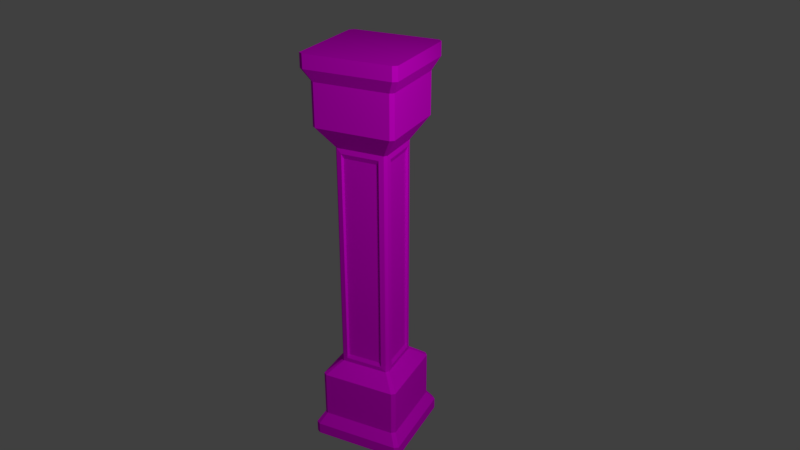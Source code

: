 # Source: pillar.blend  (saved by Blender 2.79.0; exported with 4.5.12 LTS)
import bpy
from mathutils import Matrix  # noqa: F401  (used for matrix-valued properties, if any)

bpy.ops.wm.read_factory_settings(use_empty=True)
scene = bpy.context.scene
scene.name = 'Scene'

# ---- collections
col_collection_1 = bpy.data.collections.new('Collection 1'); scene.collection.children.link(col_collection_1)

# ---- images (referenced by path relative to the original .blend; pixels are not part of the script)
import os
ASSET_DIR = os.environ.get("B2B_ASSET_DIR", "")  # directory of the original .blend (textures are referenced by path, not embedded)
HERE = os.path.dirname(os.path.abspath(__file__))  # packed textures are extracted next to this script under _unpacked/

def load_image(name, relpath, width, height, colorspace="sRGB"):
    """Load a texture the original file referenced (path relative to the .blend, or extracted next to this script)."""
    p = next((c for c in (os.path.join(HERE, relpath), os.path.join(ASSET_DIR, relpath)) if relpath and os.path.exists(c)), "")
    if p:
        img = bpy.data.images.load(p, check_existing=True)
        img.name = name
    else:  # same state as the original file: an image datablock whose file is absent (Cycles renders it pink)
        img = bpy.data.images.new(name, width, height)
        img.source = "FILE"
        img.filepath = "//" + (relpath or name)
    img.colorspace_settings.name = colorspace
    return img
img_pillar3_png = load_image('pillar3.png', 'pillar3.png', 1024, 1024, 'sRGB')

# ---- materials (node trees are filled in below, after node groups)
mat_material = bpy.data.materials.new('Material')
mat_material.alpha_threshold = 0.0
mat_material.roughness = 0.5
mat_material.line_color = (0.0, 0.0, 0.0, 1.0)

# ---- material node trees
mat_material.use_nodes = True; mat_material.node_tree.nodes.clear()
_N = mat_material.node_tree.nodes; _L = mat_material.node_tree.links
n0 = _N.new('ShaderNodeOutputMaterial'); n0.name = 'Material Output'; n0.location = (300, 300)
n1 = _N.new('ShaderNodeBsdfDiffuse'); n1.name = 'Diffuse BSDF'; n1.location = (178, 156)
n2 = _N.new('ShaderNodeTexImage'); n2.name = 'Image Texture'; n2.location = (-98, 118)
n2.width = 140
n2.image = img_pillar3_png
_L.new(n1.outputs[0], n0.inputs[0])
_L.new(n2.outputs[0], n1.inputs[0])
n0.is_active_output = True

# ---- world
world_world = bpy.data.worlds.new('World'); scene.world = world_world
world_world.color = (0.05088, 0.05088, 0.05088)
world_world.use_sun_shadow = False
world_world.sun_shadow_jitter_overblur = 0.0
world_world.cycles.sampling_method = 'MANUAL'

# ---- cameras
cam_camera = bpy.data.cameras.new('Camera')
cam_camera.clip_end = 100.0
cam_camera.lens = 35.0
cam_camera.sensor_width = 32.0
cam_camera.sensor_height = 18.0
cam_camera.ortho_scale = 7.314
cam_camera.dof.focus_distance = 0.0

# ---- lights
light_lamp = bpy.data.lights.new('Lamp', 'SPOT')
light_lamp.transmission_factor = 0.0
light_lamp.cutoff_distance = 30.0
light_lamp.energy = 2555.0
light_lamp.shadow_buffer_clip_start = 1.001
light_lamp.shadow_soft_size = 1.278
light_lamp.shadow_maximum_resolution = 0.006
light_lamp.use_absolute_resolution = True
light_lamp.spot_size = 0.7156

# ---- meshes
me_plane = bpy.data.meshes.new('Plane')
me_plane.from_pydata([(-1.0, -0.9184, 0.0), (1.0, -0.9256, 0.0), (-1.0, 0.9399, 0.0), (1.0, 0.9399, 0.0), (-1.0, 0.9399, 0.2475), (-1.0, -0.9184, 0.2475), (1.0, -0.9256, 0.2475), (1.0, 0.9399, 0.2475), (-0.8546, 0.7945, 0.4914), (-0.8546, -0.773, 0.4914), (0.8546, -0.7802, 0.4914), (0.8546, 0.7945, 0.4914), (-0.8546, 0.7945, 1.501), (-0.8546, -0.773, 1.501), (0.8546, -0.7802, 1.501), (0.8546, 0.7945, 1.501), (-0.5663, 0.3889, 1.875), (-0.5663, -0.3674, 1.875), (0.5663, -0.3746, 1.875), (0.5663, 0.3889, 1.875), (-0.5663, 0.3889, 6.546), (-0.5663, -0.3674, 6.546), (0.5663, -0.3746, 6.546), (0.5663, 0.3889, 6.546), (-0.8534, 0.7933, 7.099), (-0.8534, -0.7718, 7.099), (0.8534, -0.779, 7.099), (0.8534, 0.7933, 7.099), (-0.8534, 0.7933, 7.984), (-0.8534, -0.7718, 7.984), (0.8534, -0.779, 7.984), (0.8534, 0.7933, 7.984), (-0.9888, 0.9288, 8.243), (-0.9888, -0.9073, 8.243), (0.9888, -0.9144, 8.243), (0.9888, 0.9288, 8.243), (-0.9888, 0.9288, 8.529), (-0.9888, -0.9073, 8.529), (0.9888, -0.9144, 8.529), (0.9888, 0.9288, 8.529), (0.91, -1.0, 0.0), (0.91, 1.0, 0.0), (0.91, -1.0, 0.2475), (0.91, 1.0, 0.2475), (0.7777, -0.8546, 0.4914), (0.7777, 0.8546, 0.4914), (0.7777, -0.8546, 1.501), (0.7777, 0.8546, 1.501), (0.3994, -0.5663, 1.875), (0.3994, 0.5663, 1.875), (0.3994, -0.5663, 6.546), (0.3994, 0.5663, 6.546), (0.7766, -0.8534, 7.099), (0.7766, 0.8534, 7.099), (0.7766, -0.8534, 7.984), (0.7766, 0.8534, 7.984), (0.8998, -0.9888, 8.243), (0.8998, 0.9888, 8.243), (0.8998, -0.9888, 8.529), (0.8998, 0.9888, 8.529), (-0.9118, 1.0, 0.0), (-0.9118, 1.0, 0.2475), (-0.7792, 0.8546, 0.4914), (-0.7792, 0.8546, 1.501), (-0.4004, 0.5663, 1.875), (-0.4004, 0.5663, 6.546), (-0.7781, 0.8534, 7.099), (-0.7781, 0.8534, 7.984), (-0.9016, 0.9888, 8.243), (-0.9016, 0.9888, 8.529), (-0.9118, -1.0, 0.0), (-0.9118, -1.0, 0.2475), (-0.7792, -0.8546, 0.4914), (-0.7792, -0.8546, 1.501), (-0.4004, -0.5663, 1.875), (-0.4004, -0.5663, 6.546), (-0.7781, -0.8534, 7.099), (-0.7781, -0.8534, 7.984), (-0.9016, -0.9888, 8.243), (-0.9016, -0.9888, 8.529), (-0.5508, 0.4907, 1.774), (-0.5508, -0.4692, 1.774), (0.5508, -0.4764, 1.774), (0.5508, 0.4907, 1.774), (-0.5508, 0.4907, 6.648), (-0.5508, -0.4692, 6.648), (0.5508, -0.4764, 6.648), (0.5508, 0.4907, 6.648), (-0.5022, -0.5508, 1.774), (0.5012, -0.5508, 1.774), (-0.5022, -0.5508, 6.648), (0.5012, -0.5508, 6.648), (0.5012, 0.5508, 1.774), (0.5012, 0.5508, 6.648), (-0.5022, 0.5508, 1.774), (-0.5022, 0.5508, 6.648), (-0.5231, 0.3596, 1.958), (-0.5231, -0.339, 1.958), (0.523, -0.3457, 1.958), (0.523, 0.3596, 1.958), (-0.5231, 0.3596, 6.442), (-0.5231, -0.339, 6.442), (0.523, -0.3457, 6.442), (0.523, 0.3596, 6.442), (-0.3699, -0.5227, 1.958), (0.3689, -0.5227, 1.958), (-0.3699, -0.5227, 6.442), (0.3689, -0.5227, 6.442), (0.3689, 0.5234, 1.958), (0.3689, 0.5234, 6.442), (-0.3699, 0.5234, 1.958), (-0.3699, 0.5234, 6.442)], [], [(40, 41, 3, 1), (61, 4, 8, 62), (60, 2, 4, 61), (40, 1, 6, 42), (1, 3, 7, 6), (2, 0, 5, 4), (10, 11, 15, 14), (42, 6, 10, 44), (6, 7, 11, 10), (4, 5, 9, 8), (63, 12, 80, 94), (8, 9, 13, 12), (62, 8, 12, 63), (44, 10, 14, 46), (89, 82, 86, 91), (46, 14, 82, 89), (14, 15, 83, 82), (12, 13, 81, 80), (86, 87, 27, 26), (16, 17, 97, 96), (20, 16, 96, 100), (94, 80, 84, 95), (66, 24, 28, 67), (84, 85, 25, 24), (95, 84, 24, 66), (91, 86, 26, 52), (30, 31, 35, 34), (52, 26, 30, 54), (26, 27, 31, 30), (24, 25, 29, 28), (34, 35, 39, 38), (28, 29, 33, 32), (67, 28, 32, 68), (54, 30, 34, 56), (58, 38, 39, 59), (32, 33, 37, 36), (68, 32, 36, 69), (56, 34, 38, 58), (78, 56, 58, 79), (35, 57, 59, 39), (79, 58, 59, 69), (77, 54, 56, 78), (31, 55, 57, 35), (76, 52, 54, 77), (90, 91, 52, 76), (87, 93, 53, 27), (27, 53, 55, 31), (83, 92, 93, 87), (73, 46, 89, 88), (75, 74, 104, 106), (72, 44, 46, 73), (11, 45, 47, 15), (15, 47, 92, 83), (71, 42, 44, 72), (70, 40, 42, 71), (3, 41, 43, 7), (7, 43, 45, 11), (70, 60, 41, 40), (0, 2, 60, 70), (0, 70, 71, 5), (5, 71, 72, 9), (9, 72, 73, 13), (81, 88, 90, 85), (13, 73, 88, 81), (85, 90, 76, 25), (25, 76, 77, 29), (29, 77, 78, 33), (37, 79, 69, 36), (33, 78, 79, 37), (57, 68, 69, 59), (55, 67, 68, 57), (93, 95, 66, 53), (53, 66, 67, 55), (19, 23, 103, 99), (45, 62, 63, 47), (47, 63, 94, 92), (41, 60, 61, 43), (43, 61, 62, 45), (17, 16, 80, 81), (19, 18, 82, 83), (20, 21, 85, 84), (22, 23, 87, 86), (18, 22, 86, 82), (21, 17, 81, 85), (23, 19, 83, 87), (16, 20, 84, 80), (48, 74, 88, 89), (75, 50, 91, 90), (49, 51, 93, 92), (50, 48, 89, 91), (64, 49, 92, 94), (51, 65, 95, 93), (74, 75, 90, 88), (65, 64, 94, 95), (98, 99, 103, 102), (96, 97, 101, 100), (104, 105, 107, 106), (108, 110, 111, 109), (64, 65, 111, 110), (74, 48, 105, 104), (18, 19, 99, 98), (50, 75, 106, 107), (21, 20, 100, 101), (51, 49, 108, 109), (23, 22, 102, 103), (48, 50, 107, 105), (22, 18, 98, 102), (49, 64, 110, 108), (17, 21, 101, 97), (65, 51, 109, 111)])
_uv = me_plane.uv_layers.new(name='UVMap')
_uv.uv.foreach_set('vector', [0.7896, 0.6702, 0.5948, 0.6702, 0.6006, 0.6615, 0.7823, 0.6615, 0.552, 0.757, 0.5623, 0.7563, 0.5622, 0.7789, 0.5529, 0.7789, 0.5454, 0.8463, 0.5461, 0.8549, 0.5222, 0.8549, 0.5215, 0.8463, 0.01169, 0.827, 0.002922, 0.8266, 0.002922, 0.8027, 0.01169, 0.8031, 0.9265, 0.174, 0.9265, 0.3544, 0.9024, 0.3544, 0.9024, 0.174, 0.9265, 0.3602, 0.9265, 0.5397, 0.9024, 0.5397, 0.9024, 0.3602, 0.8785, 0.188, 0.8785, 0.3403, 0.7801, 0.3403, 0.7801, 0.188, 0.01169, 0.8031, 0.002922, 0.8027, 0.01708, 0.7785, 0.02458, 0.7788, 0.9024, 0.174, 0.9024, 0.3544, 0.8785, 0.3403, 0.8785, 0.188, 0.9024, 0.3602, 0.9024, 0.5397, 0.8786, 0.5262, 0.8785, 0.3748, 0.9443, 0.1609, 0.9385, 0.1682, 0.905, 0.1388, 0.9107, 0.1341, 0.8785, 0.3748, 0.8786, 0.5262, 0.7802, 0.5262, 0.7802, 0.3748, 0.4996, 0.8335, 0.5003, 0.8408, 0.4027, 0.8408, 0.402, 0.8335, 0.02458, 0.7788, 0.01708, 0.7785, 0.01708, 0.681, 0.02458, 0.6813, 0.7389, 0.6556, 0.7316, 0.6557, 0.7316, 0.1844, 0.7389, 0.1843, 0.7801, 0.01036, 0.7873, 0.002922, 0.8121, 0.03227, 0.8049, 0.03707, 0.7873, 0.002922, 0.9385, 0.002901, 0.905, 0.03226, 0.8121, 0.03227, 0.9385, 0.1682, 0.788, 0.1682, 0.8128, 0.1388, 0.905, 0.1388, 0.7316, 0.1844, 0.6375, 0.1844, 0.608, 0.1411, 0.7611, 0.1411, 0.4563, 0.01273, 0.53, 0.01273, 0.5273, 0.02073, 0.4594, 0.02073, 0.9669, 0.3602, 0.9669, 0.8112, 0.9627, 0.8034, 0.9627, 0.3703, 0.4408, 0.002946, 0.4465, 0.002901, 0.4463, 0.4742, 0.4407, 0.4742, 0.2241, 0.1418, 0.2167, 0.1425, 0.2167, 0.05749, 0.2241, 0.0568, 0.4463, 0.4742, 0.5397, 0.4742, 0.5681, 0.5175, 0.4157, 0.5175, 0.5538, 0.7099, 0.5613, 0.7091, 0.5613, 0.7505, 0.552, 0.7494, 0.5699, 0.6633, 0.5784, 0.6615, 0.579, 0.7029, 0.5686, 0.7029, 0.7611, 0.05547, 0.608, 0.05547, 0.5948, 0.03058, 0.7743, 0.03058, 0.02468, 0.1408, 0.0172, 0.1404, 0.0172, 0.05491, 0.02468, 0.05527, 0.7611, 0.1411, 0.608, 0.1411, 0.608, 0.05547, 0.7611, 0.05547, 0.4157, 0.5175, 0.5681, 0.5175, 0.568, 0.6031, 0.4157, 0.6031, 0.7743, 0.03058, 0.5948, 0.03058, 0.5948, 0.002901, 0.7743, 0.002901, 0.4157, 0.6031, 0.568, 0.6031, 0.5807, 0.628, 0.402, 0.628, 0.2241, 0.0568, 0.2167, 0.05749, 0.2035, 0.03108, 0.212, 0.03038, 0.7909, 0.564, 0.7804, 0.564, 0.7801, 0.5455, 0.7914, 0.5463, 0.2035, 0.6709, 0.2107, 0.6623, 0.3877, 0.6623, 0.3935, 0.6709, 0.402, 0.628, 0.5807, 0.628, 0.5807, 0.6557, 0.402, 0.6557, 0.212, 0.03038, 0.2035, 0.03108, 0.2035, 0.003599, 0.212, 0.002901, 0.01268, 0.03094, 0.004009, 0.03058, 0.004009, 0.002936, 0.01268, 0.003302, 0.1881, 0.03094, 0.01268, 0.03094, 0.01268, 0.003302, 0.1881, 0.003302, 0.3962, 0.03108, 0.3875, 0.03038, 0.3875, 0.002901, 0.3962, 0.003599, 0.2035, 0.8451, 0.2035, 0.6709, 0.3935, 0.6709, 0.3935, 0.8451, 0.1761, 0.05527, 0.02468, 0.05527, 0.01268, 0.03094, 0.1881, 0.03094, 0.383, 0.05749, 0.3755, 0.0568, 0.3875, 0.03038, 0.3962, 0.03108, 0.1761, 0.1408, 0.02468, 0.1408, 0.02468, 0.05527, 0.1761, 0.05527, 0.1492, 0.1828, 0.0515, 0.1828, 0.02468, 0.1408, 0.1761, 0.1408, 0.5781, 0.75, 0.5705, 0.7493, 0.5686, 0.7098, 0.5781, 0.7087, 0.383, 0.1425, 0.3755, 0.1418, 0.3755, 0.0568, 0.383, 0.05749, 0.6375, 0.6557, 0.6316, 0.6556, 0.6316, 0.1843, 0.6375, 0.1844, 0.1762, 0.6813, 0.02458, 0.6813, 0.0515, 0.6535, 0.1492, 0.6535, 0.9426, 0.8117, 0.9426, 0.3602, 0.9468, 0.3681, 0.9468, 0.8017, 0.1762, 0.7788, 0.02458, 0.7788, 0.02458, 0.6813, 0.1762, 0.6813, 0.5003, 0.6755, 0.4996, 0.683, 0.402, 0.683, 0.4027, 0.6755, 0.9385, 0.002901, 0.9443, 0.01034, 0.9107, 0.03705, 0.905, 0.03226, 0.1891, 0.8031, 0.01169, 0.8031, 0.02458, 0.7788, 0.1762, 0.7788, 0.1891, 0.827, 0.01169, 0.827, 0.01169, 0.8031, 0.1891, 0.8031, 0.5461, 0.6615, 0.5454, 0.6702, 0.5215, 0.6702, 0.5222, 0.6615, 0.5686, 0.7558, 0.5791, 0.7566, 0.5784, 0.7785, 0.5689, 0.7785, 0.7896, 0.8463, 0.5948, 0.8463, 0.5948, 0.6702, 0.7896, 0.6702, 0.7816, 0.8548, 0.6006, 0.8548, 0.5948, 0.8463, 0.7896, 0.8463, 0.1977, 0.8266, 0.1891, 0.827, 0.1891, 0.8031, 0.1977, 0.8027, 0.1977, 0.8027, 0.1891, 0.8031, 0.1762, 0.7788, 0.1835, 0.7784, 0.8786, 0.5262, 0.8785, 0.5344, 0.7801, 0.5344, 0.7802, 0.5262, 0.5399, 0.002901, 0.548, 0.002946, 0.5479, 0.4742, 0.5397, 0.4742, 0.788, 0.1682, 0.7801, 0.1609, 0.8049, 0.1341, 0.8128, 0.1388, 0.5628, 0.7033, 0.5538, 0.701, 0.552, 0.6615, 0.5628, 0.6619, 0.5681, 0.5175, 0.5763, 0.5176, 0.5762, 0.6032, 0.568, 0.6031, 0.568, 0.6031, 0.5762, 0.6032, 0.5889, 0.6281, 0.5807, 0.628, 0.2114, 0.8535, 0.2035, 0.8451, 0.3935, 0.8451, 0.3877, 0.8535, 0.1966, 0.03054, 0.1881, 0.03094, 0.1881, 0.003302, 0.1966, 0.002901, 0.3875, 0.03038, 0.212, 0.03038, 0.212, 0.002901, 0.3875, 0.002901, 0.3755, 0.0568, 0.2241, 0.0568, 0.212, 0.03038, 0.3875, 0.03038, 0.3487, 0.1886, 0.2509, 0.1886, 0.2241, 0.1418, 0.3755, 0.1418, 0.3755, 0.1418, 0.2241, 0.1418, 0.2241, 0.0568, 0.3755, 0.0568, 0.9569, 0.3602, 0.9569, 0.8112, 0.9527, 0.801, 0.9527, 0.368, 0.4996, 0.683, 0.4996, 0.8335, 0.402, 0.8335, 0.402, 0.683, 0.9443, 0.01034, 0.9443, 0.1609, 0.9107, 0.1341, 0.9107, 0.03705, 0.5454, 0.6702, 0.5454, 0.8463, 0.5215, 0.8463, 0.5215, 0.6702, 0.5215, 0.6702, 0.5215, 0.8463, 0.4996, 0.8335, 0.4996, 0.683, 0.53, 0.01273, 0.4563, 0.01273, 0.4465, 0.002901, 0.5399, 0.002901, 0.6474, 0.6458, 0.7217, 0.6458, 0.7316, 0.6557, 0.6375, 0.6557, 0.4562, 0.4643, 0.5298, 0.4643, 0.5397, 0.4742, 0.4463, 0.4742, 0.7217, 0.1942, 0.6474, 0.1942, 0.6375, 0.1844, 0.7316, 0.1844, 0.7217, 0.6458, 0.7217, 0.1942, 0.7316, 0.1844, 0.7316, 0.6557, 0.5298, 0.4643, 0.53, 0.01273, 0.5399, 0.002901, 0.5397, 0.4742, 0.6474, 0.1942, 0.6474, 0.6458, 0.6375, 0.6557, 0.6375, 0.1844, 0.4563, 0.01273, 0.4562, 0.4643, 0.4463, 0.4742, 0.4465, 0.002901, 0.06141, 0.6438, 0.1393, 0.6438, 0.1492, 0.6535, 0.0515, 0.6535, 0.1393, 0.1927, 0.06141, 0.1927, 0.0515, 0.1828, 0.1492, 0.1828, 0.3387, 0.6465, 0.3387, 0.1982, 0.3487, 0.1886, 0.3487, 0.6565, 0.06141, 0.1927, 0.06141, 0.6438, 0.0515, 0.6535, 0.0515, 0.1828, 0.2609, 0.6465, 0.3387, 0.6465, 0.3487, 0.6565, 0.2509, 0.6565, 0.3387, 0.1982, 0.2609, 0.1982, 0.2509, 0.1886, 0.3487, 0.1886, 0.1393, 0.6438, 0.1393, 0.1927, 0.1492, 0.1828, 0.1492, 0.6535, 0.2609, 0.1982, 0.2609, 0.6465, 0.2509, 0.6565, 0.2509, 0.1886, 0.7189, 0.6378, 0.6502, 0.6378, 0.6502, 0.2042, 0.7189, 0.2042, 0.4594, 0.02073, 0.5273, 0.02073, 0.5272, 0.4543, 0.4592, 0.4543, 0.1363, 0.6356, 0.06439, 0.6356, 0.06439, 0.2025, 0.1363, 0.2025, 0.3358, 0.6391, 0.2638, 0.6391, 0.2638, 0.2086, 0.3358, 0.2086, 0.977, 0.3602, 0.977, 0.8117, 0.9728, 0.8017, 0.9728, 0.3681, 0.1393, 0.6438, 0.06141, 0.6438, 0.06439, 0.6356, 0.1363, 0.6356, 0.7217, 0.6458, 0.6474, 0.6458, 0.6502, 0.6378, 0.7189, 0.6378, 0.06141, 0.1927, 0.1393, 0.1927, 0.1363, 0.2025, 0.06439, 0.2025, 0.5298, 0.4643, 0.4562, 0.4643, 0.4592, 0.4543, 0.5272, 0.4543, 0.9225, 0.9971, 0.9225, 0.5455, 0.9265, 0.5534, 0.9265, 0.987, 0.6474, 0.1942, 0.7217, 0.1942, 0.7189, 0.2042, 0.6502, 0.2042, 0.9367, 0.3602, 0.9367, 0.8117, 0.9324, 0.8017, 0.9324, 0.3681, 0.9828, 0.8085, 0.9828, 0.3602, 0.987, 0.3684, 0.987, 0.7989, 0.3387, 0.6465, 0.2609, 0.6465, 0.2638, 0.6391, 0.3358, 0.6391, 0.9971, 0.3602, 0.9971, 0.8085, 0.9929, 0.7989, 0.9929, 0.3684, 0.2609, 0.1982, 0.3387, 0.1982, 0.3358, 0.2086, 0.2638, 0.2086])
me_plane.materials.append(mat_material)
me_plane.use_remesh_preserve_volume = False
me_plane.use_remesh_preserve_attributes = False
me_plane.use_mirror_vertex_groups = False
me_plane.update()

# ---- objects
ob_plane = bpy.data.objects.new('Plane', me_plane)
ob_lamp = bpy.data.objects.new('Lamp', light_lamp)
ob_camera = bpy.data.objects.new('Camera', cam_camera)

# ---- transforms, parenting, visibility, modifiers, constraints
ob_plane.location = (0.0, 0.0, 0.0)
ob_plane.lineart.crease_threshold = 0.0
ob_lamp.location = (-9.982, 6.92, 13.87)
ob_lamp.rotation_euler = (0.8693, 0.2985, 3.967)
ob_lamp.lock_rotations_4d = False
ob_lamp.empty_display_type = 'ARROWS'
ob_lamp.color = (0.0, 0.0, 0.0, 0.0)
ob_lamp.lineart.crease_threshold = 0.0
ob_camera.location = (-7.413, 13.94, 12.73)
ob_camera.rotation_euler = (1.109, -0.0, 3.598)
ob_camera.lock_rotations_4d = False
ob_camera.empty_display_type = 'ARROWS'
ob_camera.color = (0.0, 0.0, 0.0, 0.0)
ob_camera.display_type = 'WIRE'
ob_camera.lineart.crease_threshold = 0.0

# ---- collection membership
col_collection_1.objects.link(ob_plane)
col_collection_1.objects.link(ob_lamp)
col_collection_1.objects.link(ob_camera)

# ---- scene / render settings (as saved in the file)
scene.camera = ob_camera
scene.frame_start = 1; scene.frame_end = 250; scene.frame_set(0)
scene.render.engine = 'CYCLES'
scene.render.resolution_percentage = 50
scene.render.dither_intensity = 0.0
scene.cycles.use_denoising = False
scene.cycles.samples = 128
scene.cycles.sampling_pattern = 'TABULATED_SOBOL'
scene.cycles.use_adaptive_sampling = False
scene.cycles.use_light_tree = False
scene.cycles.blur_glossy = 0.0
scene.cycles.sample_clamp_indirect = 0.0
scene.view_settings.view_transform = 'Standard'
bpy.context.view_layer.update()
